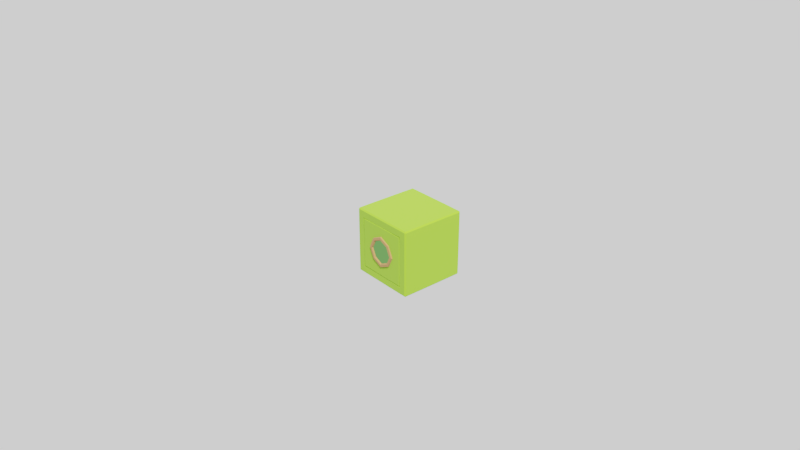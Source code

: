 # Source: LiteCube.blend  (saved by Blender 2.79.6; exported with 4.5.12 LTS)
import bpy
from mathutils import Matrix  # noqa: F401  (used for matrix-valued properties, if any)

bpy.ops.wm.read_factory_settings(use_empty=True)
scene = bpy.context.scene
scene.name = 'Scene'

# ---- collections
col_collection_1 = bpy.data.collections.new('Collection 1'); scene.collection.children.link(col_collection_1)

# ---- materials (node trees are filled in below, after node groups)
mat_litecube_mat = bpy.data.materials.new('LiteCube_Mat')
mat_litecube_mat.alpha_threshold = 0.0
mat_litecube_mat.roughness = 0.5
mat_litecube_mat.line_color = (0.0, 0.0, 0.0, 1.0)
mat_litecube_front_mat = bpy.data.materials.new('LiteCube_Front_Mat')
mat_litecube_front_mat.alpha_threshold = 0.0
mat_litecube_front_mat.roughness = 0.5
mat_litecube_front_mat.line_color = (0.0, 0.0, 0.0, 1.0)
mat_litecube_border_mat = bpy.data.materials.new('LiteCube_Border_Mat')
mat_litecube_border_mat.alpha_threshold = 0.0
mat_litecube_border_mat.roughness = 0.5
mat_litecube_border_mat.line_color = (0.0, 0.0, 0.0, 1.0)
mat_litecube_back_mat = bpy.data.materials.new('LiteCube_Back_Mat')
mat_litecube_back_mat.alpha_threshold = 0.0
mat_litecube_back_mat.roughness = 0.5
mat_litecube_back_mat.line_color = (0.0, 0.0, 0.0, 1.0)

# ---- node groups
ng_auto_smooth = bpy.data.node_groups.new('Auto Smooth', 'GeometryNodeTree')
_s = ng_auto_smooth.interface.new_socket(name='Geometry', in_out='OUTPUT', socket_type='NodeSocketGeometry')
_s = ng_auto_smooth.interface.new_socket(name='Geometry', in_out='INPUT', socket_type='NodeSocketGeometry')
_s = ng_auto_smooth.interface.new_socket(name='Angle', in_out='INPUT', socket_type='NodeSocketFloat')
_s.subtype = 'ANGLE'
_s.min_value = 0.0
_s.max_value = 3.142
ng_auto_smooth.is_modifier = True
_N = ng_auto_smooth.nodes; _L = ng_auto_smooth.links
n0 = _N.new('NodeGroupOutput'); n0.name = 'Group Output'; n0.location = (480, -100)
n1 = _N.new('NodeGroupInput'); n1.name = 'Group Input'; n1.location = (-420, -300)
n2 = _N.new('NodeGroupInput'); n2.name = 'Group Input.001'; n2.location = (-60, -100)
n3 = _N.new('GeometryNodeSetShadeSmooth'); n3.name = 'Set Shade Smooth'; n3.location = (120, -100)
n3.domain = 'EDGE'
n4 = _N.new('GeometryNodeSetShadeSmooth'); n4.name = 'Set Shade Smooth.001'; n4.location = (300, -100)
n5 = _N.new('GeometryNodeInputMeshEdgeAngle'); n5.name = 'Edge Angle'; n5.location = (-420, -220)
n6 = _N.new('GeometryNodeInputEdgeSmooth'); n6.name = 'Is Edge Smooth'; n6.location = (-60, -160)
n7 = _N.new('GeometryNodeInputShadeSmooth'); n7.name = 'Is Face Smooth'; n7.location = (-240, -340)
n8 = _N.new('FunctionNodeBooleanMath'); n8.name = 'Boolean Math'; n8.location = (-60, -220)
n9 = _N.new('FunctionNodeCompare'); n9.name = 'Compare'; n9.location = (-240, -180)
n9.operation = 'LESS_EQUAL'
_L.new(n5.outputs[0], n9.inputs[0])
_L.new(n4.outputs[0], n0.inputs[0])
_L.new(n1.outputs[1], n9.inputs[1])
_L.new(n9.outputs[0], n8.inputs[0])
_L.new(n7.outputs[0], n8.inputs[1])
_L.new(n2.outputs[0], n3.inputs[0])
_L.new(n6.outputs[0], n3.inputs[1])
_L.new(n3.outputs[0], n4.inputs[0])
_L.new(n8.outputs[0], n3.inputs[2])
n0.is_active_output = True

# ---- material node trees
mat_litecube_mat.use_nodes = True; mat_litecube_mat.node_tree.nodes.clear()
_N = mat_litecube_mat.node_tree.nodes; _L = mat_litecube_mat.node_tree.links
n0 = _N.new('ShaderNodeOutputMaterial'); n0.name = 'Material Output'; n0.location = (300, 300)
n1 = _N.new('ShaderNodeBsdfPrincipled'); n1.name = 'Principled BSDF'; n1.location = (-24, 307)
n1.distribution = 'GGX'
n1.subsurface_method = 'BURLEY'
n1.inputs[2].default_value = 1.0
n1.inputs[3].default_value = 1.45
n1.inputs[13].default_value = 1.0
n2 = _N.new('ShaderNodeRGB'); n2.name = 'RGB'; n2.location = (-300, 196)
n2.outputs[0].default_value = (0.1667, 0.3547, 0.0, 1.0)
_L.new(n1.outputs[0], n0.inputs[0])
_L.new(n2.outputs[0], n1.inputs[0])
n0.is_active_output = True
mat_litecube_front_mat.use_nodes = True; mat_litecube_front_mat.node_tree.nodes.clear()
_N = mat_litecube_front_mat.node_tree.nodes; _L = mat_litecube_front_mat.node_tree.links
n0 = _N.new('ShaderNodeOutputMaterial'); n0.name = 'Material Output'; n0.location = (300, 300)
n1 = _N.new('ShaderNodeEmission'); n1.name = 'Emission'; n1.location = (-17, 252)
n2 = _N.new('ShaderNodeRGB'); n2.name = 'RGB'; n2.location = (-295, 263)
n2.outputs[0].default_value = (0.1521, 0.3801, 0.1026, 1.0)
_L.new(n2.outputs[0], n1.inputs[0])
_L.new(n1.outputs[0], n0.inputs[0])
n0.is_active_output = True
mat_litecube_border_mat.use_nodes = True; mat_litecube_border_mat.node_tree.nodes.clear()
_N = mat_litecube_border_mat.node_tree.nodes; _L = mat_litecube_border_mat.node_tree.links
n0 = _N.new('ShaderNodeOutputMaterial'); n0.name = 'Material Output'; n0.location = (300, 300)
n1 = _N.new('ShaderNodeBsdfPrincipled'); n1.name = 'Principled BSDF'; n1.location = (-24, 307)
n1.distribution = 'GGX'
n1.subsurface_method = 'BURLEY'
n1.inputs[2].default_value = 1.0
n1.inputs[3].default_value = 1.45
n1.inputs[13].default_value = 1.0
n2 = _N.new('ShaderNodeRGB'); n2.name = 'RGB'; n2.location = (-300, 196)
n2.width = 152
n2.outputs[0].default_value = (0.2633, 0.1283, 0.03097, 1.0)
_L.new(n1.outputs[0], n0.inputs[0])
_L.new(n2.outputs[0], n1.inputs[0])
n0.is_active_output = True
mat_litecube_back_mat.use_nodes = True; mat_litecube_back_mat.node_tree.nodes.clear()
_N = mat_litecube_back_mat.node_tree.nodes; _L = mat_litecube_back_mat.node_tree.links
n0 = _N.new('ShaderNodeOutputMaterial'); n0.name = 'Material Output'; n0.location = (300, 300)
n1 = _N.new('ShaderNodeEmission'); n1.name = 'Emission'; n1.location = (-17, 252)
n2 = _N.new('ShaderNodeRGB'); n2.name = 'RGB'; n2.location = (-228, 272)
n2.outputs[0].default_value = (0.1065, 0.02781, 0.04908, 1.0)
_L.new(n2.outputs[0], n1.inputs[0])
_L.new(n1.outputs[0], n0.inputs[0])
n0.is_active_output = True

# ---- world
world_world = bpy.data.worlds.new('World'); scene.world = world_world
world_world.use_nodes = True; world_world.node_tree.nodes.clear()
_N = world_world.node_tree.nodes; _L = world_world.node_tree.links
n0 = _N.new('ShaderNodeOutputWorld'); n0.name = 'World Output'; n0.location = (300, 300)
n1 = _N.new('ShaderNodeBackground'); n1.name = 'Background'; n1.location = (10, 300)
n1.inputs[0].default_value = (1.0, 1.0, 1.0, 1.0)
_L.new(n1.outputs[0], n0.inputs[0])
n0.is_active_output = True
world_world.color = (0.05088, 0.05088, 0.05088)
world_world.use_sun_shadow = False
world_world.sun_shadow_jitter_overblur = 0.0
world_world.light_settings.ao_factor = 0.1

# ---- cameras
cam_camera = bpy.data.cameras.new('Camera')
cam_camera.clip_start = 0.05
cam_camera.clip_end = 2000.0
cam_camera.lens = 35.0
cam_camera.sensor_width = 32.0
cam_camera.sensor_height = 18.0
cam_camera.ortho_scale = 7.314
cam_camera.dof.focus_distance = 0.0

# ---- lights
light_lamp = bpy.data.lights.new('Lamp', 'SUN')
light_lamp.transmission_factor = 0.0
light_lamp.cutoff_distance = 30.0
light_lamp.angle = 0.1993
light_lamp.shadow_buffer_clip_start = 1.001
light_lamp.shadow_soft_size = 0.1
light_lamp.shadow_cascade_max_distance = 1000.0

# ---- meshes
me_litecube = bpy.data.meshes.new('LiteCube')
me_litecube.from_pydata([(0.5, -0.49, -0.49), (0.49, -0.49, -0.5), (-0.5, -0.49, -0.49), (-0.49, -0.49, -0.5), (0.5, -0.49, 0.49), (0.49, -0.49, 0.5), (-0.5, -0.49, 0.49), (-0.49, -0.49, 0.5), (0.49, -0.5, -0.49), (-0.49, -0.5, -0.49), (0.49, -0.5, 0.49), (-0.49, -0.5, 0.49), (0.4, -0.5, -0.4), (-0.4, -0.5, -0.4), (0.4, -0.5, 0.4), (-0.4, -0.5, 0.4), (0.4, -0.49, -0.4), (0.38, -0.49, -0.38), (-0.38, -0.49, -0.38), (-0.4, -0.49, -0.4), (0.4, -0.49, 0.4), (0.38, -0.49, 0.38), (-0.38, -0.49, 0.38), (-0.4, -0.49, 0.4), (0.38, -0.495, -0.38), (-0.38, -0.495, -0.38), (0.38, -0.495, 0.38), (-0.38, -0.495, 0.38), (-1.491e-07, -0.52, 0.2259), (-1.45e-07, -0.52, 0.2035), (0.2259, -0.52, 6.411e-08), (0.2035, -0.52, 4.893e-08), (0.375, -0.5, -0.375), (-0.375, -0.5, -0.375), (0.375, -0.5, 0.375), (-0.375, -0.5, 0.375), (-0.2259, -0.52, -4.607e-08), (-0.2035, -0.52, -4.693e-08), (-1.579e-07, -0.52, -0.2259), (-1.565e-07, -0.5, 5.215e-08), (-1.595e-07, -0.52, -0.2035), (-1.499e-07, -0.5, -0.1957), (-1.471e-07, -0.5, -0.2406), (-0.1957, -0.5, -4.563e-08), (-0.2406, -0.5, -5.215e-08), (0.1957, -0.5, 4.657e-08), (0.2406, -0.5, 6.519e-08), (-1.36e-07, -0.5, 0.1957), (-1.378e-07, -0.5, 0.2406), (-0.1593, -0.5, 0.1593), (-0.1296, -0.5, 0.1296), (0.1593, -0.5, -0.1593), (0.1296, -0.5, -0.1296), (0.1593, -0.5, 0.1593), (0.1296, -0.5, 0.1296), (-0.1593, -0.5, -0.1593), (-0.1296, -0.5, -0.1296), (-0.1544, -0.52, 0.1544), (-0.1395, -0.52, 0.1395), (0.1544, -0.52, -0.1544), (0.1395, -0.52, -0.1395), (0.1544, -0.52, 0.1544), (0.1395, -0.52, 0.1395), (-0.1544, -0.52, -0.1544), (-0.1395, -0.52, -0.1395), (0.5, 0.49, -0.49), (0.49, 0.49, -0.5), (-0.5, 0.49, -0.49), (-0.49, 0.49, -0.5), (0.5, 0.49, 0.49), (0.49, 0.49, 0.5), (-0.5, 0.49, 0.49), (-0.49, 0.49, 0.5), (0.49, 0.5, -0.49), (-0.49, 0.5, -0.49), (0.49, 0.5, 0.49), (-0.49, 0.5, 0.49), (0.4, 0.5, -0.4), (-0.4, 0.5, -0.4), (0.4, 0.5, 0.4), (-0.4, 0.5, 0.4), (0.4, 0.49, -0.4), (0.38, 0.49, -0.38), (-0.38, 0.49, -0.38), (-0.4, 0.49, -0.4), (0.4, 0.49, 0.4), (0.38, 0.49, 0.38), (-0.38, 0.49, 0.38), (-0.4, 0.49, 0.4), (0.38, 0.495, -0.38), (-0.38, 0.495, -0.38), (0.38, 0.495, 0.38), (-0.38, 0.495, 0.38), (-1.491e-07, 0.52, 0.2259), (-1.45e-07, 0.52, 0.2035), (0.2259, 0.52, 6.411e-08), (0.2035, 0.52, 4.893e-08), (0.375, 0.5, -0.375), (-0.375, 0.5, -0.375), (0.375, 0.5, 0.375), (-0.375, 0.5, 0.375), (-0.2259, 0.52, -4.607e-08), (-0.2035, 0.52, -4.693e-08), (-1.579e-07, 0.52, -0.2259), (-1.565e-07, 0.5, 5.215e-08), (-1.595e-07, 0.52, -0.2035), (-1.499e-07, 0.5, -0.1957), (-1.471e-07, 0.5, -0.2406), (-0.1957, 0.5, -4.563e-08), (-0.2406, 0.5, -5.215e-08), (0.1957, 0.5, 4.657e-08), (0.2406, 0.5, 6.519e-08), (-1.36e-07, 0.5, 0.1957), (-1.378e-07, 0.5, 0.2406), (-0.1593, 0.5, 0.1593), (-0.1296, 0.5, 0.1296), (0.1593, 0.5, -0.1593), (0.1296, 0.5, -0.1296), (0.1593, 0.5, 0.1593), (0.1296, 0.5, 0.1296), (-0.1593, 0.5, -0.1593), (-0.1296, 0.5, -0.1296), (-0.1544, 0.52, 0.1544), (-0.1395, 0.52, 0.1395), (0.1544, 0.52, -0.1544), (0.1395, 0.52, -0.1395), (0.1544, 0.52, 0.1544), (0.1395, 0.52, 0.1395), (-0.1544, 0.52, -0.1544), (-0.1395, 0.52, -0.1395), (0.49, -0.35, -0.5), (0.49, -0.21, -0.5), (0.49, -0.07, -0.5), (0.49, 0.07, -0.5), (0.49, 0.21, -0.5), (0.49, 0.35, -0.5), (-0.5, -0.35, -0.49), (-0.5, -0.21, -0.49), (-0.5, -0.07, -0.49), (-0.5, 0.07, -0.49), (-0.5, 0.21, -0.49), (-0.5, 0.35, -0.49), (0.5, -0.35, 0.49), (0.5, -0.21, 0.49), (0.5, -0.07, 0.49), (0.5, 0.07, 0.49), (0.5, 0.21, 0.49), (0.5, 0.35, 0.49), (-0.49, -0.35, 0.5), (-0.49, -0.21, 0.5), (-0.49, -0.07, 0.5), (-0.49, 0.07, 0.5), (-0.49, 0.21, 0.5), (-0.49, 0.35, 0.5), (0.49, 0.35, 0.5), (0.49, 0.21, 0.5), (0.49, 0.07, 0.5), (0.49, -0.07, 0.5), (0.49, -0.21, 0.5), (0.49, -0.35, 0.5), (-0.5, 0.35, 0.49), (-0.5, 0.21, 0.49), (-0.5, 0.07, 0.49), (-0.5, -0.07, 0.49), (-0.5, -0.21, 0.49), (-0.5, -0.35, 0.49), (-0.49, 0.35, -0.5), (-0.49, 0.21, -0.5), (-0.49, 0.07, -0.5), (-0.49, -0.07, -0.5), (-0.49, -0.21, -0.5), (-0.49, -0.35, -0.5), (0.5, 0.35, -0.49), (0.5, 0.21, -0.49), (0.5, 0.07, -0.49), (0.5, -0.07, -0.49), (0.5, -0.21, -0.49), (0.5, -0.35, -0.49), (0.5, -0.49, -0.3675), (0.5, -0.49, -0.245), (0.5, -0.49, -0.1225), (0.5, -0.49, 0.0), (0.5, -0.49, 0.1225), (0.5, -0.49, 0.245), (0.5, -0.49, 0.3675), (0.49, -0.5, 0.3675), (0.49, -0.5, 0.245), (0.49, -0.5, 0.1225), (0.49, -0.5, 0.0), (0.49, -0.5, -0.1225), (0.49, -0.5, -0.245), (0.49, -0.5, -0.3675), (0.4, -0.5, -0.3), (0.4, -0.5, -0.2), (0.4, -0.5, -0.1), (0.4, -0.5, 7.451e-09), (0.4, -0.5, 0.1), (0.4, -0.5, 0.2), (0.4, -0.5, 0.3), (0.38, -0.49, 0.285), (0.38, -0.49, 0.19), (0.38, -0.49, 0.095), (0.38, -0.49, -7.451e-09), (0.38, -0.49, -0.095), (0.38, -0.49, -0.19), (0.38, -0.49, -0.285), (0.4, -0.49, -0.3), (0.4, -0.49, -0.2), (0.4, -0.49, -0.1), (0.4, -0.49, 7.451e-09), (0.4, -0.49, 0.1), (0.4, -0.49, 0.2), (0.4, -0.49, 0.3), (0.375, -0.5, 0.2813), (0.375, -0.5, 0.1875), (0.375, -0.5, 0.09375), (0.375, -0.5, -7.451e-09), (0.375, -0.5, -0.09375), (0.375, -0.5, -0.1875), (0.375, -0.5, -0.2813), (0.38, -0.495, -0.285), (0.38, -0.495, -0.19), (0.38, -0.495, -0.095), (0.38, -0.495, 7.451e-09), (0.38, -0.495, 0.095), (0.38, -0.495, 0.19), (0.38, -0.495, 0.285), (0.5, 0.49, -0.3675), (0.5, 0.49, -0.245), (0.5, 0.49, -0.1225), (0.5, 0.49, 0.0), (0.5, 0.49, 0.1225), (0.5, 0.49, 0.245), (0.5, 0.49, 0.3675), (0.49, 0.5, 0.3675), (0.49, 0.5, 0.245), (0.49, 0.5, 0.1225), (0.49, 0.5, 0.0), (0.49, 0.5, -0.1225), (0.49, 0.5, -0.245), (0.49, 0.5, -0.3675), (0.4, 0.5, -0.3), (0.4, 0.5, -0.2), (0.4, 0.5, -0.1), (0.4, 0.5, 7.451e-09), (0.4, 0.5, 0.1), (0.4, 0.5, 0.2), (0.4, 0.5, 0.3), (0.38, 0.49, 0.285), (0.38, 0.49, 0.19), (0.38, 0.49, 0.095), (0.38, 0.49, -7.451e-09), (0.38, 0.49, -0.095), (0.38, 0.49, -0.19), (0.38, 0.49, -0.285), (0.4, 0.49, -0.3), (0.4, 0.49, -0.2), (0.4, 0.49, -0.1), (0.4, 0.49, 7.451e-09), (0.4, 0.49, 0.1), (0.4, 0.49, 0.2), (0.4, 0.49, 0.3), (0.375, 0.5, 0.2813), (0.375, 0.5, 0.1875), (0.375, 0.5, 0.09375), (0.375, 0.5, -7.451e-09), (0.375, 0.5, -0.09375), (0.375, 0.5, -0.1875), (0.375, 0.5, -0.2813), (0.38, 0.495, -0.285), (0.38, 0.495, -0.19), (0.38, 0.495, -0.095), (0.38, 0.495, 7.451e-09), (0.38, 0.495, 0.095), (0.38, 0.495, 0.19), (0.38, 0.495, 0.285), (0.5, 0.35, 0.3675), (0.5, 0.35, 0.245), (0.5, 0.35, 0.1225), (0.5, 0.35, 0.0), (0.5, 0.35, -0.1225), (0.5, 0.35, -0.245), (0.5, 0.35, -0.3675), (0.5, 0.21, 0.3675), (0.5, 0.21, 0.245), (0.5, 0.21, 0.1225), (0.5, 0.21, 0.0), (0.5, 0.21, -0.1225), (0.5, 0.21, -0.245), (0.5, 0.21, -0.3675), (0.5, 0.07, 0.3675), (0.5, 0.07, 0.245), (0.5, 0.07, 0.1225), (0.5, 0.07, 0.0), (0.5, 0.07, -0.1225), (0.5, 0.07, -0.245), (0.5, 0.07, -0.3675), (0.5, -0.07, 0.3675), (0.5, -0.07, 0.245), (0.5, -0.07, 0.1225), (0.5, -0.07, 0.0), (0.5, -0.07, -0.1225), (0.5, -0.07, -0.245), (0.5, -0.07, -0.3675), (0.5, -0.21, 0.3675), (0.5, -0.21, 0.245), (0.5, -0.21, 0.1225), (0.5, -0.21, 0.0), (0.5, -0.21, -0.1225), (0.5, -0.21, -0.245), (0.5, -0.21, -0.3675), (0.5, -0.35, 0.3675), (0.5, -0.35, 0.245), (0.5, -0.35, 0.1225), (0.5, -0.35, 0.0), (0.5, -0.35, -0.1225), (0.5, -0.35, -0.245), (0.5, -0.35, -0.3675), (-0.49, -0.5, -0.3675), (-0.49, -0.5, -0.245), (-0.49, -0.5, -0.1225), (-0.49, -0.5, 0.0), (-0.49, -0.5, 0.1225), (-0.49, -0.5, 0.245), (-0.49, -0.5, 0.3675), (-0.5, -0.49, 0.3675), (-0.5, -0.49, 0.245), (-0.5, -0.49, 0.1225), (-0.5, -0.49, 0.0), (-0.5, -0.49, -0.1225), (-0.5, -0.49, -0.245), (-0.5, -0.49, -0.3675), (-0.4, -0.5, 0.3), (-0.4, -0.5, 0.2), (-0.4, -0.5, 0.1), (-0.4, -0.5, -7.451e-09), (-0.4, -0.5, -0.1), (-0.4, -0.5, -0.2), (-0.4, -0.5, -0.3), (-0.38, -0.49, -0.285), (-0.38, -0.49, -0.19), (-0.38, -0.49, -0.095), (-0.38, -0.49, 7.451e-09), (-0.38, -0.49, 0.095), (-0.38, -0.49, 0.19), (-0.38, -0.49, 0.285), (-0.4, -0.49, 0.3), (-0.4, -0.49, 0.2), (-0.4, -0.49, 0.1), (-0.4, -0.49, -7.451e-09), (-0.4, -0.49, -0.1), (-0.4, -0.49, -0.2), (-0.4, -0.49, -0.3), (-0.375, -0.5, -0.2813), (-0.375, -0.5, -0.1875), (-0.375, -0.5, -0.09375), (-0.375, -0.5, 7.451e-09), (-0.375, -0.5, 0.09375), (-0.375, -0.5, 0.1875), (-0.375, -0.5, 0.2813), (-0.38, -0.495, 0.285), (-0.38, -0.495, 0.19), (-0.38, -0.495, 0.095), (-0.38, -0.495, -7.451e-09), (-0.38, -0.495, -0.095), (-0.38, -0.495, -0.19), (-0.38, -0.495, -0.285), (-0.49, 0.5, -0.3675), (-0.49, 0.5, -0.245), (-0.49, 0.5, -0.1225), (-0.49, 0.5, 0.0), (-0.49, 0.5, 0.1225), (-0.49, 0.5, 0.245), (-0.49, 0.5, 0.3675), (-0.5, 0.49, 0.3675), (-0.5, 0.49, 0.245), (-0.5, 0.49, 0.1225), (-0.5, 0.49, 0.0), (-0.5, 0.49, -0.1225), (-0.5, 0.49, -0.245), (-0.5, 0.49, -0.3675), (-0.4, 0.5, 0.3), (-0.4, 0.5, 0.2), (-0.4, 0.5, 0.1), (-0.4, 0.5, -7.451e-09), (-0.4, 0.5, -0.1), (-0.4, 0.5, -0.2), (-0.4, 0.5, -0.3), (-0.38, 0.49, -0.285), (-0.38, 0.49, -0.19), (-0.38, 0.49, -0.095), (-0.38, 0.49, 7.451e-09), (-0.38, 0.49, 0.095), (-0.38, 0.49, 0.19), (-0.38, 0.49, 0.285), (-0.4, 0.49, 0.3), (-0.4, 0.49, 0.2), (-0.4, 0.49, 0.1), (-0.4, 0.49, -7.451e-09), (-0.4, 0.49, -0.1), (-0.4, 0.49, -0.2), (-0.4, 0.49, -0.3), (-0.375, 0.5, -0.2813), (-0.375, 0.5, -0.1875), (-0.375, 0.5, -0.09375), (-0.375, 0.5, 7.451e-09), (-0.375, 0.5, 0.09375), (-0.375, 0.5, 0.1875), (-0.375, 0.5, 0.2813), (-0.38, 0.495, 0.285), (-0.38, 0.495, 0.19), (-0.38, 0.495, 0.095), (-0.38, 0.495, -7.451e-09), (-0.38, 0.495, -0.095), (-0.38, 0.495, -0.19), (-0.38, 0.495, -0.285), (-0.5, -0.35, 0.3675), (-0.5, -0.35, 0.245), (-0.5, -0.35, 0.1225), (-0.5, -0.35, 0.0), (-0.5, -0.35, -0.1225), (-0.5, -0.35, -0.245), (-0.5, -0.35, -0.3675), (-0.5, -0.21, 0.3675), (-0.5, -0.21, 0.245), (-0.5, -0.21, 0.1225), (-0.5, -0.21, 0.0), (-0.5, -0.21, -0.1225), (-0.5, -0.21, -0.245), (-0.5, -0.21, -0.3675), (-0.5, -0.07, 0.3675), (-0.5, -0.07, 0.245), (-0.5, -0.07, 0.1225), (-0.5, -0.07, 0.0), (-0.5, -0.07, -0.1225), (-0.5, -0.07, -0.245), (-0.5, -0.07, -0.3675), (-0.5, 0.07, 0.3675), (-0.5, 0.07, 0.245), (-0.5, 0.07, 0.1225), (-0.5, 0.07, 0.0), (-0.5, 0.07, -0.1225), (-0.5, 0.07, -0.245), (-0.5, 0.07, -0.3675), (-0.5, 0.21, 0.3675), (-0.5, 0.21, 0.245), (-0.5, 0.21, 0.1225), (-0.5, 0.21, 0.0), (-0.5, 0.21, -0.1225), (-0.5, 0.21, -0.245), (-0.5, 0.21, -0.3675), (-0.5, 0.35, 0.3675), (-0.5, 0.35, 0.245), (-0.5, 0.35, 0.1225), (-0.5, 0.35, 0.0), (-0.5, 0.35, -0.1225), (-0.5, 0.35, -0.245), (-0.5, 0.35, -0.3675), (0.3675, -0.49, 0.5), (0.245, -0.49, 0.5), (0.1225, -0.49, 0.5), (-2.608e-07, -0.49, 0.5), (-0.1225, -0.49, 0.5), (-0.245, -0.49, 0.5), (-0.3675, -0.49, 0.5), (-0.3675, -0.5, 0.49), (-0.245, -0.5, 0.49), (-0.1225, -0.5, 0.49), (-2.459e-07, -0.5, 0.49), (0.1225, -0.5, 0.49), (0.245, -0.5, 0.49), (0.3675, -0.5, 0.49), (0.3, -0.5, 0.4), (0.2, -0.5, 0.4), (0.1, -0.5, 0.4), (-2.533e-07, -0.5, 0.4), (-0.1, -0.5, 0.4), (-0.2, -0.5, 0.4), (-0.3, -0.5, 0.4), (-0.285, -0.49, 0.38), (-0.19, -0.49, 0.38), (-0.095, -0.49, 0.38), (-2.235e-07, -0.49, 0.38), (0.095, -0.49, 0.38), (0.19, -0.49, 0.38), (0.285, -0.49, 0.38), (0.3, -0.49, 0.4), (0.2, -0.49, 0.4), (0.1, -0.49, 0.4), (-2.533e-07, -0.49, 0.4), (-0.1, -0.49, 0.4), (-0.2, -0.49, 0.4), (-0.3, -0.49, 0.4), (-0.2813, -0.5, 0.375), (-0.1875, -0.5, 0.375), (-0.09375, -0.5, 0.375), (-2.235e-07, -0.5, 0.375), (0.09375, -0.5, 0.375), (0.1875, -0.5, 0.375), (0.2812, -0.5, 0.375), (0.285, -0.495, 0.38), (0.19, -0.495, 0.38), (0.095, -0.495, 0.38), (-2.533e-07, -0.495, 0.38), (-0.095, -0.495, 0.38), (-0.19, -0.495, 0.38), (-0.285, -0.495, 0.38), (0.3675, 0.49, 0.5), (0.245, 0.49, 0.5), (0.1225, 0.49, 0.5), (-2.608e-07, 0.49, 0.5), (-0.1225, 0.49, 0.5), (-0.245, 0.49, 0.5), (-0.3675, 0.49, 0.5), (-0.3675, 0.5, 0.49), (-0.245, 0.5, 0.49), (-0.1225, 0.5, 0.49), (-2.459e-07, 0.5, 0.49), (0.1225, 0.5, 0.49), (0.245, 0.5, 0.49), (0.3675, 0.5, 0.49), (0.3, 0.5, 0.4), (0.2, 0.5, 0.4), (0.1, 0.5, 0.4), (-2.533e-07, 0.5, 0.4), (-0.1, 0.5, 0.4), (-0.2, 0.5, 0.4), (-0.3, 0.5, 0.4), (-0.285, 0.49, 0.38), (-0.19, 0.49, 0.38), (-0.095, 0.49, 0.38), (-2.235e-07, 0.49, 0.38), (0.095, 0.49, 0.38), (0.19, 0.49, 0.38), (0.285, 0.49, 0.38), (0.3, 0.49, 0.4), (0.2, 0.49, 0.4), (0.1, 0.49, 0.4), (-2.533e-07, 0.49, 0.4), (-0.1, 0.49, 0.4), (-0.2, 0.49, 0.4), (-0.3, 0.49, 0.4), (-0.2813, 0.5, 0.375), (-0.1875, 0.5, 0.375), (-0.09375, 0.5, 0.375), (-2.235e-07, 0.5, 0.375), (0.09375, 0.5, 0.375), (0.1875, 0.5, 0.375), (0.2812, 0.5, 0.375), (0.285, 0.495, 0.38), (0.19, 0.495, 0.38), (0.095, 0.495, 0.38), (-2.533e-07, 0.495, 0.38), (-0.095, 0.495, 0.38), (-0.19, 0.495, 0.38), (-0.285, 0.495, 0.38), (-0.3675, 0.35, 0.5), (-0.245, 0.35, 0.5), (-0.1225, 0.35, 0.5), (-2.459e-07, 0.35, 0.5), (0.1225, 0.35, 0.5), (0.245, 0.35, 0.5), (0.3675, 0.35, 0.5), (-0.3675, 0.21, 0.5), (-0.245, 0.21, 0.5), (-0.1225, 0.21, 0.5), (-2.459e-07, 0.21, 0.5), (0.1225, 0.21, 0.5), (0.245, 0.21, 0.5), (0.3675, 0.21, 0.5), (-0.3675, 0.07, 0.5), (-0.245, 0.07, 0.5), (-0.1225, 0.07, 0.5), (-2.459e-07, 0.07, 0.5), (0.1225, 0.07, 0.5), (0.245, 0.07, 0.5), (0.3675, 0.07, 0.5), (-0.3675, -0.07, 0.5), (-0.245, -0.07, 0.5), (-0.1225, -0.07, 0.5), (-2.459e-07, -0.07, 0.5), (0.1225, -0.07, 0.5), (0.245, -0.07, 0.5), (0.3675, -0.07, 0.5), (-0.3675, -0.21, 0.5), (-0.245, -0.21, 0.5), (-0.1225, -0.21, 0.5), (-2.459e-07, -0.21, 0.5), (0.1225, -0.21, 0.5), (0.245, -0.21, 0.5), (0.3675, -0.21, 0.5), (-0.3675, -0.35, 0.5), (-0.245, -0.35, 0.5), (-0.1225, -0.35, 0.5), (-2.459e-07, -0.35, 0.5), (0.1225, -0.35, 0.5), (0.245, -0.35, 0.5), (0.3675, -0.35, 0.5), (0.3675, -0.5, -0.49), (0.245, -0.5, -0.49), (0.1225, -0.5, -0.49), (-4.47e-08, -0.5, -0.49), (-0.1225, -0.5, -0.49), (-0.245, -0.5, -0.49), (-0.3675, -0.5, -0.49), (-0.3675, -0.49, -0.5), (-0.245, -0.49, -0.5), (-0.1225, -0.49, -0.5), (-1.49e-08, -0.49, -0.5), (0.1225, -0.49, -0.5), (0.245, -0.49, -0.5), (0.3675, -0.49, -0.5), (-0.3, -0.5, -0.4), (-0.2, -0.5, -0.4), (-0.1, -0.5, -0.4), (-5.215e-08, -0.5, -0.4), (0.1, -0.5, -0.4), (0.2, -0.5, -0.4), (0.3, -0.5, -0.4), (0.285, -0.49, -0.38), (0.19, -0.49, -0.38), (0.095, -0.49, -0.38), (-6.706e-08, -0.49, -0.38), (-0.095, -0.49, -0.38), (-0.19, -0.49, -0.38), (-0.285, -0.49, -0.38), (-0.3, -0.49, -0.4), (-0.2, -0.49, -0.4), (-0.1, -0.49, -0.4), (-5.215e-08, -0.49, -0.4), (0.1, -0.49, -0.4), (0.2, -0.49, -0.4), (0.3, -0.49, -0.4), (0.2812, -0.5, -0.375), (0.1875, -0.5, -0.375), (0.09375, -0.5, -0.375), (-6.706e-08, -0.5, -0.375), (-0.09375, -0.5, -0.375), (-0.1875, -0.5, -0.375), (-0.2813, -0.5, -0.375), (-0.285, -0.495, -0.38), (-0.19, -0.495, -0.38), (-0.095, -0.495, -0.38), (-5.215e-08, -0.495, -0.38), (0.095, -0.495, -0.38), (0.19, -0.495, -0.38), (0.285, -0.495, -0.38), (0.3675, 0.5, -0.49), (0.245, 0.5, -0.49), (0.1225, 0.5, -0.49), (-4.47e-08, 0.5, -0.49), (-0.1225, 0.5, -0.49), (-0.245, 0.5, -0.49), (-0.3675, 0.5, -0.49), (-0.3675, 0.49, -0.5), (-0.245, 0.49, -0.5), (-0.1225, 0.49, -0.5), (-1.49e-08, 0.49, -0.5), (0.1225, 0.49, -0.5), (0.245, 0.49, -0.5), (0.3675, 0.49, -0.5), (-0.3, 0.5, -0.4), (-0.2, 0.5, -0.4), (-0.1, 0.5, -0.4), (-5.215e-08, 0.5, -0.4), (0.1, 0.5, -0.4), (0.2, 0.5, -0.4), (0.3, 0.5, -0.4), (0.285, 0.49, -0.38), (0.19, 0.49, -0.38), (0.095, 0.49, -0.38), (-6.706e-08, 0.49, -0.38), (-0.095, 0.49, -0.38), (-0.19, 0.49, -0.38), (-0.285, 0.49, -0.38), (-0.3, 0.49, -0.4), (-0.2, 0.49, -0.4), (-0.1, 0.49, -0.4), (-5.215e-08, 0.49, -0.4), (0.1, 0.49, -0.4), (0.2, 0.49, -0.4), (0.3, 0.49, -0.4), (0.2812, 0.5, -0.375), (0.1875, 0.5, -0.375), (0.09375, 0.5, -0.375), (-6.706e-08, 0.5, -0.375), (-0.09375, 0.5, -0.375), (-0.1875, 0.5, -0.375), (-0.2813, 0.5, -0.375), (-0.285, 0.495, -0.38), (-0.19, 0.495, -0.38), (-0.095, 0.495, -0.38), (-5.215e-08, 0.495, -0.38), (0.095, 0.495, -0.38), (0.19, 0.495, -0.38), (0.285, 0.495, -0.38), (0.3675, 0.35, -0.5), (0.245, 0.35, -0.5), (0.1225, 0.35, -0.5), (-4.47e-08, 0.35, -0.5), (-0.1225, 0.35, -0.5), (-0.245, 0.35, -0.5), (-0.3675, 0.35, -0.5), (0.3675, 0.21, -0.5), (0.245, 0.21, -0.5), (0.1225, 0.21, -0.5), (-4.47e-08, 0.21, -0.5), (-0.1225, 0.21, -0.5), (-0.245, 0.21, -0.5), (-0.3675, 0.21, -0.5), (0.3675, 0.07, -0.5), (0.245, 0.07, -0.5), (0.1225, 0.07, -0.5), (-4.47e-08, 0.07, -0.5), (-0.1225, 0.07, -0.5), (-0.245, 0.07, -0.5), (-0.3675, 0.07, -0.5), (0.3675, -0.07, -0.5), (0.245, -0.07, -0.5), (0.1225, -0.07, -0.5), (-4.47e-08, -0.07, -0.5), (-0.1225, -0.07, -0.5), (-0.245, -0.07, -0.5), (-0.3675, -0.07, -0.5), (0.3675, -0.21, -0.5), (0.245, -0.21, -0.5), (0.1225, -0.21, -0.5), (-4.47e-08, -0.21, -0.5), (-0.1225, -0.21, -0.5), (-0.245, -0.21, -0.5), (-0.3675, -0.21, -0.5), (0.3675, -0.35, -0.5), (0.245, -0.35, -0.5), (0.1225, -0.35, -0.5), (-4.47e-08, -0.35, -0.5), (-0.1225, -0.35, -0.5), (-0.245, -0.35, -0.5), (-0.3675, -0.35, -0.5)], [], [(591, 148, 7, 464), (192, 12, 8, 191), (0, 8, 1), (9, 2, 3), (10, 4, 5), (6, 11, 7), (604, 9, 3, 605), (184, 4, 10, 185), (324, 11, 6, 325), (142, 159, 5, 4), (464, 7, 11, 465), (130, 177, 0, 1), (332, 15, 11, 324), (472, 14, 10, 471), (618, 12, 16, 632), (338, 13, 19, 352), (478, 15, 23, 492), (198, 14, 20, 212), (612, 13, 9, 604), (479, 22, 27, 506), (625, 18, 19, 626), (205, 17, 16, 206), (345, 22, 23, 346), (485, 21, 20, 486), (199, 21, 26, 226), (339, 18, 25, 366), (639, 33, 25, 640), (219, 32, 24, 220), (359, 35, 27, 360), (499, 34, 26, 500), (619, 17, 24, 646), (45, 54, 39, 52), (311, 142, 4, 184), (141, 67, 68, 166), (731, 130, 1, 611), (153, 72, 71, 160), (33, 44, 35, 359, 358, 357, 356, 355, 354, 353), (32, 42, 33, 639, 638, 637, 636, 635, 634, 633), (35, 48, 34, 499, 498, 497, 496, 495, 494, 493), (34, 46, 32, 219, 218, 217, 216, 215, 214, 213), (48, 53, 34), (44, 49, 35), (42, 55, 33), (46, 51, 32), (49, 48, 35), (39, 50, 43, 56), (54, 47, 50, 39), (51, 42, 32), (53, 46, 34), (64, 37, 36, 63), (55, 44, 33), (53, 48, 28, 61), (54, 45, 31, 62), (47, 54, 62, 29), (52, 41, 40, 60), (51, 46, 30, 59), (48, 49, 57, 28), (45, 52, 60, 31), (44, 55, 63, 36), (52, 39, 56, 41), (60, 40, 38, 59), (58, 29, 28, 57), (62, 31, 30, 61), (37, 58, 57, 36), (31, 60, 59, 30), (29, 62, 61, 28), (40, 64, 63, 38), (42, 51, 59, 38), (41, 56, 64, 40), (46, 53, 61, 30), (55, 42, 38, 63), (56, 43, 37, 64), (43, 50, 58, 37), (50, 47, 29, 58), (49, 44, 36, 57), (241, 240, 73, 77), (65, 66, 73), (74, 68, 67), (75, 70, 69), (71, 72, 76), (653, 654, 68, 74), (233, 234, 75, 69), (373, 374, 71, 76), (513, 514, 76, 72), (381, 373, 76, 80), (521, 520, 75, 79), (667, 681, 81, 77), (387, 401, 84, 78), (527, 541, 88, 80), (247, 261, 85, 79), (661, 653, 74, 78), (528, 555, 92, 87), (674, 675, 84, 83), (254, 255, 81, 82), (394, 395, 88, 87), (534, 535, 85, 86), (248, 275, 91, 86), (388, 415, 90, 83), (688, 689, 90, 98), (268, 269, 89, 97), (408, 409, 92, 100), (548, 549, 91, 99), (668, 695, 89, 82), (110, 117, 104, 119), (98, 402, 403, 404, 405, 406, 407, 408, 100, 109), (97, 682, 683, 684, 685, 686, 687, 688, 98, 107), (100, 542, 543, 544, 545, 546, 547, 548, 99, 113), (99, 262, 263, 264, 265, 266, 267, 268, 97, 111), (113, 99, 118), (109, 100, 114), (107, 98, 120), (111, 97, 116), (114, 100, 113), (104, 121, 108, 115), (119, 104, 115, 112), (116, 97, 107), (118, 99, 111), (129, 128, 101, 102), (120, 98, 109), (118, 126, 93, 113), (119, 127, 96, 110), (112, 94, 127, 119), (117, 125, 105, 106), (116, 124, 95, 111), (113, 93, 122, 114), (110, 96, 125, 117), (109, 101, 128, 120), (117, 106, 121, 104), (125, 124, 103, 105), (123, 122, 93, 94), (127, 126, 95, 96), (102, 101, 122, 123), (96, 95, 124, 125), (94, 93, 126, 127), (105, 103, 128, 129), (107, 103, 124, 116), (106, 105, 129, 121), (111, 95, 126, 118), (120, 128, 103, 107), (121, 129, 102, 108), (108, 102, 123, 115), (115, 123, 94, 112), (114, 122, 101, 109), (457, 380, 67, 141), (331, 422, 136, 2), (422, 429, 137, 136), (429, 436, 138, 137), (436, 443, 139, 138), (443, 450, 140, 139), (450, 457, 141, 140), (7, 148, 165, 6), (148, 149, 164, 165), (149, 150, 163, 164), (150, 151, 162, 163), (151, 152, 161, 162), (152, 153, 160, 161), (660, 66, 135, 696), (696, 135, 134, 703), (703, 134, 133, 710), (710, 133, 132, 717), (717, 132, 131, 724), (724, 131, 130, 731), (2, 136, 171, 3), (136, 137, 170, 171), (137, 138, 169, 170), (138, 139, 168, 169), (139, 140, 167, 168), (140, 141, 166, 167), (233, 69, 147, 276), (276, 147, 146, 283), (283, 146, 145, 290), (290, 145, 144, 297), (297, 144, 143, 304), (304, 143, 142, 311), (66, 65, 172, 135), (135, 172, 173, 134), (134, 173, 174, 133), (133, 174, 175, 132), (132, 175, 176, 131), (131, 176, 177, 130), (69, 70, 154, 147), (147, 154, 155, 146), (146, 155, 156, 145), (145, 156, 157, 144), (144, 157, 158, 143), (143, 158, 159, 142), (513, 72, 153, 556), (556, 153, 152, 563), (563, 152, 151, 570), (570, 151, 150, 577), (577, 150, 149, 584), (584, 149, 148, 591), (176, 310, 317, 177), (310, 309, 316, 317), (309, 308, 315, 316), (308, 307, 314, 315), (307, 306, 313, 314), (306, 305, 312, 313), (305, 304, 311, 312), (175, 303, 310, 176), (303, 302, 309, 310), (302, 301, 308, 309), (301, 300, 307, 308), (300, 299, 306, 307), (299, 298, 305, 306), (298, 297, 304, 305), (174, 296, 303, 175), (296, 295, 302, 303), (295, 294, 301, 302), (294, 293, 300, 301), (293, 292, 299, 300), (292, 291, 298, 299), (291, 290, 297, 298), (173, 289, 296, 174), (289, 288, 295, 296), (288, 287, 294, 295), (287, 286, 293, 294), (286, 285, 292, 293), (285, 284, 291, 292), (284, 283, 290, 291), (172, 282, 289, 173), (282, 281, 288, 289), (281, 280, 287, 288), (280, 279, 286, 287), (279, 278, 285, 286), (278, 277, 284, 285), (277, 276, 283, 284), (65, 227, 282, 172), (227, 228, 281, 282), (228, 229, 280, 281), (229, 230, 279, 280), (230, 231, 278, 279), (231, 232, 277, 278), (232, 233, 276, 277), (99, 91, 275, 262), (262, 275, 274, 263), (263, 274, 273, 264), (264, 273, 272, 265), (265, 272, 271, 266), (266, 271, 270, 267), (267, 270, 269, 268), (82, 89, 269, 254), (254, 269, 270, 253), (253, 270, 271, 252), (252, 271, 272, 251), (251, 272, 273, 250), (250, 273, 274, 249), (249, 274, 275, 248), (86, 85, 261, 248), (248, 261, 260, 249), (249, 260, 259, 250), (250, 259, 258, 251), (251, 258, 257, 252), (252, 257, 256, 253), (253, 256, 255, 254), (77, 81, 255, 241), (241, 255, 256, 242), (242, 256, 257, 243), (243, 257, 258, 244), (244, 258, 259, 245), (245, 259, 260, 246), (246, 260, 261, 247), (65, 73, 240, 227), (227, 240, 239, 228), (228, 239, 238, 229), (229, 238, 237, 230), (230, 237, 236, 231), (231, 236, 235, 232), (232, 235, 234, 233), (79, 75, 234, 247), (247, 234, 235, 246), (246, 235, 236, 245), (245, 236, 237, 244), (244, 237, 238, 243), (243, 238, 239, 242), (242, 239, 240, 241), (177, 317, 178, 0), (317, 316, 179, 178), (316, 315, 180, 179), (315, 314, 181, 180), (314, 313, 182, 181), (313, 312, 183, 182), (312, 311, 184, 183), (34, 213, 226, 26), (213, 214, 225, 226), (214, 215, 224, 225), (215, 216, 223, 224), (216, 217, 222, 223), (217, 218, 221, 222), (218, 219, 220, 221), (17, 205, 220, 24), (205, 204, 221, 220), (204, 203, 222, 221), (203, 202, 223, 222), (202, 201, 224, 223), (201, 200, 225, 224), (200, 199, 226, 225), (21, 199, 212, 20), (199, 200, 211, 212), (200, 201, 210, 211), (201, 202, 209, 210), (202, 203, 208, 209), (203, 204, 207, 208), (204, 205, 206, 207), (12, 192, 206, 16), (192, 193, 207, 206), (193, 194, 208, 207), (194, 195, 209, 208), (195, 196, 210, 209), (196, 197, 211, 210), (197, 198, 212, 211), (0, 178, 191, 8), (178, 179, 190, 191), (179, 180, 189, 190), (180, 181, 188, 189), (181, 182, 187, 188), (182, 183, 186, 187), (183, 184, 185, 186), (14, 198, 185, 10), (198, 197, 186, 185), (197, 196, 187, 186), (196, 195, 188, 187), (195, 194, 189, 188), (194, 193, 190, 189), (193, 192, 191, 190), (161, 160, 451, 444), (444, 451, 452, 445), (445, 452, 453, 446), (446, 453, 454, 447), (447, 454, 455, 448), (448, 455, 456, 449), (449, 456, 457, 450), (162, 161, 444, 437), (437, 444, 445, 438), (438, 445, 446, 439), (439, 446, 447, 440), (440, 447, 448, 441), (441, 448, 449, 442), (442, 449, 450, 443), (163, 162, 437, 430), (430, 437, 438, 431), (431, 438, 439, 432), (432, 439, 440, 433), (433, 440, 441, 434), (434, 441, 442, 435), (435, 442, 443, 436), (164, 163, 430, 423), (423, 430, 431, 424), (424, 431, 432, 425), (425, 432, 433, 426), (426, 433, 434, 427), (427, 434, 435, 428), (428, 435, 436, 429), (165, 164, 423, 416), (416, 423, 424, 417), (417, 424, 425, 418), (418, 425, 426, 419), (419, 426, 427, 420), (420, 427, 428, 421), (421, 428, 429, 422), (6, 165, 416, 325), (325, 416, 417, 326), (326, 417, 418, 327), (327, 418, 419, 328), (328, 419, 420, 329), (329, 420, 421, 330), (330, 421, 422, 331), (160, 71, 374, 451), (451, 374, 375, 452), (452, 375, 376, 453), (453, 376, 377, 454), (454, 377, 378, 455), (455, 378, 379, 456), (456, 379, 380, 457), (98, 90, 415, 402), (402, 415, 414, 403), (403, 414, 413, 404), (404, 413, 412, 405), (405, 412, 411, 406), (406, 411, 410, 407), (407, 410, 409, 408), (87, 92, 409, 394), (394, 409, 410, 393), (393, 410, 411, 392), (392, 411, 412, 391), (391, 412, 413, 390), (390, 413, 414, 389), (389, 414, 415, 388), (83, 84, 401, 388), (388, 401, 400, 389), (389, 400, 399, 390), (390, 399, 398, 391), (391, 398, 397, 392), (392, 397, 396, 393), (393, 396, 395, 394), (80, 88, 395, 381), (381, 395, 396, 382), (382, 396, 397, 383), (383, 397, 398, 384), (384, 398, 399, 385), (385, 399, 400, 386), (386, 400, 401, 387), (78, 74, 367, 387), (387, 367, 368, 386), (386, 368, 369, 385), (385, 369, 370, 384), (384, 370, 371, 383), (383, 371, 372, 382), (382, 372, 373, 381), (74, 67, 380, 367), (367, 380, 379, 368), (368, 379, 378, 369), (369, 378, 377, 370), (370, 377, 376, 371), (371, 376, 375, 372), (372, 375, 374, 373), (33, 353, 366, 25), (353, 354, 365, 366), (354, 355, 364, 365), (355, 356, 363, 364), (356, 357, 362, 363), (357, 358, 361, 362), (358, 359, 360, 361), (22, 345, 360, 27), (345, 344, 361, 360), (344, 343, 362, 361), (343, 342, 363, 362), (342, 341, 364, 363), (341, 340, 365, 364), (340, 339, 366, 365), (18, 339, 352, 19), (339, 340, 351, 352), (340, 341, 350, 351), (341, 342, 349, 350), (342, 343, 348, 349), (343, 344, 347, 348), (344, 345, 346, 347), (15, 332, 346, 23), (332, 333, 347, 346), (333, 334, 348, 347), (334, 335, 349, 348), (335, 336, 350, 349), (336, 337, 351, 350), (337, 338, 352, 351), (13, 338, 318, 9), (338, 337, 319, 318), (337, 336, 320, 319), (336, 335, 321, 320), (335, 334, 322, 321), (334, 333, 323, 322), (333, 332, 324, 323), (9, 318, 331, 2), (318, 319, 330, 331), (319, 320, 329, 330), (320, 321, 328, 329), (321, 322, 327, 328), (322, 323, 326, 327), (323, 324, 325, 326), (158, 590, 597, 159), (590, 589, 596, 597), (589, 588, 595, 596), (588, 587, 594, 595), (587, 586, 593, 594), (586, 585, 592, 593), (585, 584, 591, 592), (157, 583, 590, 158), (583, 582, 589, 590), (582, 581, 588, 589), (581, 580, 587, 588), (580, 579, 586, 587), (579, 578, 585, 586), (578, 577, 584, 585), (156, 576, 583, 157), (576, 575, 582, 583), (575, 574, 581, 582), (574, 573, 580, 581), (573, 572, 579, 580), (572, 571, 578, 579), (571, 570, 577, 578), (155, 569, 576, 156), (569, 568, 575, 576), (568, 567, 574, 575), (567, 566, 573, 574), (566, 565, 572, 573), (565, 564, 571, 572), (564, 563, 570, 571), (154, 562, 569, 155), (562, 561, 568, 569), (561, 560, 567, 568), (560, 559, 566, 567), (559, 558, 565, 566), (558, 557, 564, 565), (557, 556, 563, 564), (70, 507, 562, 154), (507, 508, 561, 562), (508, 509, 560, 561), (509, 510, 559, 560), (510, 511, 558, 559), (511, 512, 557, 558), (512, 513, 556, 557), (100, 92, 555, 542), (542, 555, 554, 543), (543, 554, 553, 544), (544, 553, 552, 545), (545, 552, 551, 546), (546, 551, 550, 547), (547, 550, 549, 548), (87, 88, 541, 528), (528, 541, 540, 529), (529, 540, 539, 530), (530, 539, 538, 531), (531, 538, 537, 532), (532, 537, 536, 533), (533, 536, 535, 534), (86, 91, 549, 534), (534, 549, 550, 533), (533, 550, 551, 532), (532, 551, 552, 531), (531, 552, 553, 530), (530, 553, 554, 529), (529, 554, 555, 528), (79, 85, 535, 521), (521, 535, 536, 522), (522, 536, 537, 523), (523, 537, 538, 524), (524, 538, 539, 525), (525, 539, 540, 526), (526, 540, 541, 527), (80, 76, 514, 527), (527, 514, 515, 526), (526, 515, 516, 525), (525, 516, 517, 524), (524, 517, 518, 523), (523, 518, 519, 522), (522, 519, 520, 521), (70, 75, 520, 507), (507, 520, 519, 508), (508, 519, 518, 509), (509, 518, 517, 510), (510, 517, 516, 511), (511, 516, 515, 512), (512, 515, 514, 513), (35, 493, 506, 27), (493, 494, 505, 506), (494, 495, 504, 505), (495, 496, 503, 504), (496, 497, 502, 503), (497, 498, 501, 502), (498, 499, 500, 501), (22, 479, 492, 23), (479, 480, 491, 492), (480, 481, 490, 491), (481, 482, 489, 490), (482, 483, 488, 489), (483, 484, 487, 488), (484, 485, 486, 487), (21, 485, 500, 26), (485, 484, 501, 500), (484, 483, 502, 501), (483, 482, 503, 502), (482, 481, 504, 503), (481, 480, 505, 504), (480, 479, 506, 505), (14, 472, 486, 20), (472, 473, 487, 486), (473, 474, 488, 487), (474, 475, 489, 488), (475, 476, 490, 489), (476, 477, 491, 490), (477, 478, 492, 491), (15, 478, 465, 11), (478, 477, 466, 465), (477, 476, 467, 466), (476, 475, 468, 467), (475, 474, 469, 468), (474, 473, 470, 469), (473, 472, 471, 470), (5, 458, 471, 10), (458, 459, 470, 471), (459, 460, 469, 470), (460, 461, 468, 469), (461, 462, 467, 468), (462, 463, 466, 467), (463, 464, 465, 466), (159, 597, 458, 5), (597, 596, 459, 458), (596, 595, 460, 459), (595, 594, 461, 460), (594, 593, 462, 461), (593, 592, 463, 462), (592, 591, 464, 463), (170, 730, 737, 171), (730, 729, 736, 737), (729, 728, 735, 736), (728, 727, 734, 735), (727, 726, 733, 734), (726, 725, 732, 733), (725, 724, 731, 732), (169, 723, 730, 170), (723, 722, 729, 730), (722, 721, 728, 729), (721, 720, 727, 728), (720, 719, 726, 727), (719, 718, 725, 726), (718, 717, 724, 725), (168, 716, 723, 169), (716, 715, 722, 723), (715, 714, 721, 722), (714, 713, 720, 721), (713, 712, 719, 720), (712, 711, 718, 719), (711, 710, 717, 718), (167, 709, 716, 168), (709, 708, 715, 716), (708, 707, 714, 715), (707, 706, 713, 714), (706, 705, 712, 713), (705, 704, 711, 712), (704, 703, 710, 711), (166, 702, 709, 167), (702, 701, 708, 709), (701, 700, 707, 708), (700, 699, 706, 707), (699, 698, 705, 706), (698, 697, 704, 705), (697, 696, 703, 704), (68, 654, 702, 166), (654, 655, 701, 702), (655, 656, 700, 701), (656, 657, 699, 700), (657, 658, 698, 699), (658, 659, 697, 698), (659, 660, 696, 697), (83, 90, 689, 674), (674, 689, 690, 673), (673, 690, 691, 672), (672, 691, 692, 671), (671, 692, 693, 670), (670, 693, 694, 669), (669, 694, 695, 668), (97, 89, 695, 682), (682, 695, 694, 683), (683, 694, 693, 684), (684, 693, 692, 685), (685, 692, 691, 686), (686, 691, 690, 687), (687, 690, 689, 688), (82, 81, 681, 668), (668, 681, 680, 669), (669, 680, 679, 670), (670, 679, 678, 671), (671, 678, 677, 672), (672, 677, 676, 673), (673, 676, 675, 674), (77, 73, 647, 667), (667, 647, 648, 666), (666, 648, 649, 665), (665, 649, 650, 664), (664, 650, 651, 663), (663, 651, 652, 662), (662, 652, 653, 661), (78, 84, 675, 661), (661, 675, 676, 662), (662, 676, 677, 663), (663, 677, 678, 664), (664, 678, 679, 665), (665, 679, 680, 666), (666, 680, 681, 667), (73, 66, 660, 647), (647, 660, 659, 648), (648, 659, 658, 649), (649, 658, 657, 650), (650, 657, 656, 651), (651, 656, 655, 652), (652, 655, 654, 653), (171, 737, 605, 3), (737, 736, 606, 605), (736, 735, 607, 606), (735, 734, 608, 607), (734, 733, 609, 608), (733, 732, 610, 609), (732, 731, 611, 610), (18, 625, 640, 25), (625, 624, 641, 640), (624, 623, 642, 641), (623, 622, 643, 642), (622, 621, 644, 643), (621, 620, 645, 644), (620, 619, 646, 645), (32, 633, 646, 24), (633, 634, 645, 646), (634, 635, 644, 645), (635, 636, 643, 644), (636, 637, 642, 643), (637, 638, 641, 642), (638, 639, 640, 641), (17, 619, 632, 16), (619, 620, 631, 632), (620, 621, 630, 631), (621, 622, 629, 630), (622, 623, 628, 629), (623, 624, 627, 628), (624, 625, 626, 627), (12, 618, 598, 8), (618, 617, 599, 598), (617, 616, 600, 599), (616, 615, 601, 600), (615, 614, 602, 601), (614, 613, 603, 602), (613, 612, 604, 603), (13, 612, 626, 19), (612, 613, 627, 626), (613, 614, 628, 627), (614, 615, 629, 628), (615, 616, 630, 629), (616, 617, 631, 630), (617, 618, 632, 631), (8, 598, 611, 1), (598, 599, 610, 611), (599, 600, 609, 610), (600, 601, 608, 609), (601, 602, 607, 608), (602, 603, 606, 607), (603, 604, 605, 606)])
me_litecube.polygons.foreach_set('material_index', [0, 0, 0, 0, 0, 0, 0, 0, 0, 0, 0, 0, 0, 0, 0, 0, 0, 0, 0, 0, 0, 0, 0, 0, 0, 0, 0, 0, 0, 0, 0, 1, 0, 0, 0, 0, 0, 0, 0, 0, 0, 0, 0, 0, 0, 1, 1, 0, 0, 2, 0, 2, 2, 2, 2, 2, 2, 2, 2, 1, 2, 2, 2, 2, 2, 2, 2, 2, 2, 2, 2, 2, 2, 2, 2, 0, 0, 0, 0, 0, 0, 0, 0, 0, 0, 0, 0, 0, 0, 0, 0, 0, 0, 0, 0, 0, 0, 0, 0, 0, 0, 0, 0, 3, 0, 0, 0, 0, 0, 0, 0, 0, 0, 3, 3, 0, 0, 2, 0, 2, 2, 2, 2, 2, 2, 2, 2, 3, 2, 2, 2, 2, 2, 2, 2, 2, 2, 2, 2, 2, 2, 2, 2, 0, 0, 0, 0, 0, 0, 0, 0, 0, 0, 0, 0, 0, 0, 0, 0, 0, 0, 0, 0, 0, 0, 0, 0, 0, 0, 0, 0, 0, 0, 0, 0, 0, 0, 0, 0, 0, 0, 0, 0, 0, 0, 0, 0, 0, 0, 0, 0, 0, 0, 0, 0, 0, 0, 0, 0, 0, 0, 0, 0, 0, 0, 0, 0, 0, 0, 0, 0, 0, 0, 0, 0, 0, 0, 0, 0, 0, 0, 0, 0, 0, 0, 0, 0, 0, 0, 0, 0, 0, 0, 0, 0, 0, 0, 0, 0, 0, 0, 0, 0, 0, 0, 0, 0, 0, 0, 0, 0, 0, 0, 0, 0, 0, 0, 0, 0, 0, 0, 0, 0, 0, 0, 0, 0, 0, 0, 0, 0, 0, 0, 0, 0, 0, 0, 0, 0, 0, 0, 0, 0, 0, 0, 0, 0, 0, 0, 0, 0, 0, 0, 0, 0, 0, 0, 0, 0, 0, 0, 0, 0, 0, 0, 0, 0, 0, 0, 0, 0, 0, 0, 0, 0, 0, 0, 0, 0, 0, 0, 0, 0, 0, 0, 0, 0, 0, 0, 0, 0, 0, 0, 0, 0, 0, 0, 0, 0, 0, 0, 0, 0, 0, 0, 0, 0, 0, 0, 0, 0, 0, 0, 0, 0, 0, 0, 0, 0, 0, 0, 0, 0, 0, 0, 0, 0, 0, 0, 0, 0, 0, 0, 0, 0, 0, 0, 0, 0, 0, 0, 0, 0, 0, 0, 0, 0, 0, 0, 0, 0, 0, 0, 0, 0, 0, 0, 0, 0, 0, 0, 0, 0, 0, 0, 0, 0, 0, 0, 0, 0, 0, 0, 0, 0, 0, 0, 0, 0, 0, 0, 0, 0, 0, 0, 0, 0, 0, 0, 0, 0, 0, 0, 0, 0, 0, 0, 0, 0, 0, 0, 0, 0, 0, 0, 0, 0, 0, 0, 0, 0, 0, 0, 0, 0, 0, 0, 0, 0, 0, 0, 0, 0, 0, 0, 0, 0, 0, 0, 0, 0, 0, 0, 0, 0, 0, 0, 0, 0, 0, 0, 0, 0, 0, 0, 0, 0, 0, 0, 0, 0, 0, 0, 0, 0, 0, 0, 0, 0, 0, 0, 0, 0, 0, 0, 0, 0, 0, 0, 0, 0, 0, 0, 0, 0, 0, 0, 0, 0, 0, 0, 0, 0, 0, 0, 0, 0, 0, 0, 0, 0, 0, 0, 0, 0, 0, 0, 0, 0, 0, 0, 0, 0, 0, 0, 0, 0, 0, 0, 0, 0, 0, 0, 0, 0, 0, 0, 0, 0, 0, 0, 0, 0, 0, 0, 0, 0, 0, 0, 0, 0, 0, 0, 0, 0, 0, 0, 0, 0, 0, 0, 0, 0, 0, 0, 0, 0, 0, 0, 0, 0, 0, 0, 0, 0, 0, 0, 0, 0, 0, 0, 0, 0, 0, 0, 0, 0, 0, 0, 0, 0, 0, 0, 0, 0, 0, 0, 0, 0, 0, 0, 0, 0, 0, 0, 0, 0, 0, 0, 0, 0, 0, 0, 0, 0, 0, 0, 0, 0, 0, 0, 0, 0, 0, 0, 0, 0, 0, 0, 0, 0, 0, 0, 0, 0, 0, 0, 0, 0, 0, 0, 0, 0, 0, 0, 0, 0, 0, 0, 0, 0, 0, 0, 0, 0, 0, 0, 0, 0, 0, 0, 0, 0, 0, 0, 0, 0, 0, 0, 0, 0, 0, 0, 0, 0, 0, 0, 0, 0, 0, 0, 0, 0, 0, 0, 0, 0, 0, 0, 0, 0, 0, 0, 0, 0, 0, 0, 0, 0, 0, 0, 0, 0, 0])
me_litecube.materials.append(mat_litecube_mat)
me_litecube.materials.append(mat_litecube_front_mat)
me_litecube.materials.append(mat_litecube_border_mat)
me_litecube.materials.append(mat_litecube_back_mat)
me_litecube.use_remesh_preserve_volume = False
me_litecube.use_remesh_preserve_attributes = False
me_litecube.use_mirror_vertex_groups = False
me_litecube.update()

# ---- objects
ob_litecube = bpy.data.objects.new('LiteCube', me_litecube)
ob_sun = bpy.data.objects.new('Sun', light_lamp)
ob_camera = bpy.data.objects.new('Camera', cam_camera)

# ---- transforms, parenting, visibility, modifiers, constraints
ob_litecube.location = (0.0, 0.0, 0.0)
ob_litecube.lock_rotations_4d = False
ob_litecube.empty_display_type = 'ARROWS'
ob_litecube.lineart.crease_threshold = 0.0
_m = ob_litecube.modifiers.new('Decimate', 'DECIMATE')
_m.ratio = 0.5
_m = ob_litecube.modifiers.new('Triangulate', 'TRIANGULATE')
_m.quad_method = 'BEAUTY'
_m = ob_litecube.modifiers.new('Displace', 'DISPLACE')
_m.strength = 0.03
_m = ob_litecube.modifiers.new('Auto Smooth', 'NODES')
_m.node_group = ng_auto_smooth
_gi = [s.identifier for s in ng_auto_smooth.interface.items_tree if s.item_type == 'SOCKET' and s.in_out == 'INPUT']
_m[_gi[1]] = 3.142  # Angle
ob_sun.location = (7.0, 7.0, 7.0)
ob_sun.rotation_euler = (0.6503, 0.05522, 0.966)
ob_sun.lock_rotations_4d = False
ob_sun.empty_display_type = 'ARROWS'
ob_sun.color = (0.0, 0.0, 0.0, 0.0)
ob_sun.lineart.crease_threshold = 0.0
ob_camera.location = (8.388, -7.276, 5.952)
ob_camera.rotation_euler = (1.097, -3.828e-06, 0.868)
ob_camera.lock_rotations_4d = False
ob_camera.empty_display_type = 'ARROWS'
ob_camera.color = (0.0, 0.0, 0.0, 0.0)
ob_camera.display_type = 'WIRE'
ob_camera.lineart.crease_threshold = 0.0

# ---- collection membership
col_collection_1.objects.link(ob_litecube)
col_collection_1.objects.link(ob_sun)
col_collection_1.objects.link(ob_camera)

# ---- scene / render settings (as saved in the file)
scene.camera = ob_camera
scene.frame_start = 1; scene.frame_end = 250; scene.frame_set(1)
scene.render.engine = 'CYCLES'
scene.render.resolution_x = 1280
scene.render.resolution_y = 720
scene.render.dither_intensity = 0.0
scene.render.use_border = True
scene.render.use_crop_to_border = True
scene.cycles.samples = 250
scene.cycles.sampling_pattern = 'TABULATED_SOBOL'
scene.cycles.use_adaptive_sampling = False
scene.cycles.use_light_tree = False
scene.cycles.max_bounces = 8
scene.cycles.sample_clamp_indirect = 0.0
scene.view_settings.view_transform = 'Filmic'
bpy.context.view_layer.update()
